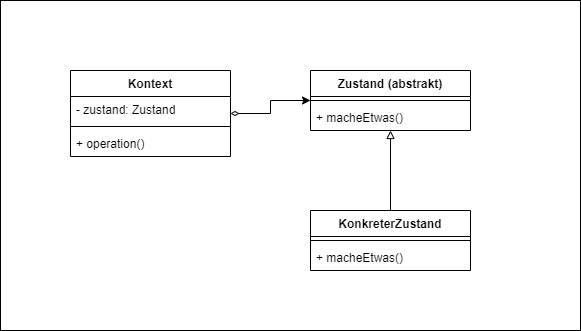

The diagram above was exported from draw.io. Its source (the exported page's mxGraphModel, read from the mxfile embedded in the PNG):
<mxGraphModel dx="1152" dy="639" grid="1" gridSize="10" guides="1" tooltips="1" connect="1" arrows="1" fold="1" page="1" pageScale="1" pageWidth="827" pageHeight="1169" math="0" shadow="0">
  <root>
    <mxCell id="WIyWlLk6GJQsqaUBKTNV-0" />
    <mxCell id="WIyWlLk6GJQsqaUBKTNV-1" parent="WIyWlLk6GJQsqaUBKTNV-0" />
    <mxCell id="p3s3KzBlmYDdwhzf5PgB-18" value="" style="rounded=0;whiteSpace=wrap;html=1;" vertex="1" parent="WIyWlLk6GJQsqaUBKTNV-1">
      <mxGeometry x="70" y="50" width="580" height="330" as="geometry" />
    </mxCell>
    <mxCell id="p3s3KzBlmYDdwhzf5PgB-11" value="" style="edgeStyle=orthogonalEdgeStyle;rounded=0;orthogonalLoop=1;jettySize=auto;html=1;startArrow=diamondThin;startFill=0;" edge="1" parent="WIyWlLk6GJQsqaUBKTNV-1" source="p3s3KzBlmYDdwhzf5PgB-2" target="p3s3KzBlmYDdwhzf5PgB-7">
      <mxGeometry relative="1" as="geometry" />
    </mxCell>
    <mxCell id="p3s3KzBlmYDdwhzf5PgB-2" value="Kontext" style="swimlane;fontStyle=1;align=center;verticalAlign=top;childLayout=stackLayout;horizontal=1;startSize=26;horizontalStack=0;resizeParent=1;resizeParentMax=0;resizeLast=0;collapsible=1;marginBottom=0;" vertex="1" parent="WIyWlLk6GJQsqaUBKTNV-1">
      <mxGeometry x="140" y="120" width="160" height="86" as="geometry" />
    </mxCell>
    <mxCell id="p3s3KzBlmYDdwhzf5PgB-3" value="- zustand: Zustand" style="text;strokeColor=none;fillColor=none;align=left;verticalAlign=top;spacingLeft=4;spacingRight=4;overflow=hidden;rotatable=0;points=[[0,0.5],[1,0.5]];portConstraint=eastwest;" vertex="1" parent="p3s3KzBlmYDdwhzf5PgB-2">
      <mxGeometry y="26" width="160" height="26" as="geometry" />
    </mxCell>
    <mxCell id="p3s3KzBlmYDdwhzf5PgB-4" value="" style="line;strokeWidth=1;fillColor=none;align=left;verticalAlign=middle;spacingTop=-1;spacingLeft=3;spacingRight=3;rotatable=0;labelPosition=right;points=[];portConstraint=eastwest;" vertex="1" parent="p3s3KzBlmYDdwhzf5PgB-2">
      <mxGeometry y="52" width="160" height="8" as="geometry" />
    </mxCell>
    <mxCell id="p3s3KzBlmYDdwhzf5PgB-5" value="+ operation()" style="text;strokeColor=none;fillColor=none;align=left;verticalAlign=top;spacingLeft=4;spacingRight=4;overflow=hidden;rotatable=0;points=[[0,0.5],[1,0.5]];portConstraint=eastwest;" vertex="1" parent="p3s3KzBlmYDdwhzf5PgB-2">
      <mxGeometry y="60" width="160" height="26" as="geometry" />
    </mxCell>
    <mxCell id="p3s3KzBlmYDdwhzf5PgB-16" value="" style="edgeStyle=orthogonalEdgeStyle;rounded=0;orthogonalLoop=1;jettySize=auto;html=1;startArrow=block;startFill=0;endArrow=none;endFill=0;" edge="1" parent="WIyWlLk6GJQsqaUBKTNV-1" source="p3s3KzBlmYDdwhzf5PgB-7" target="p3s3KzBlmYDdwhzf5PgB-13">
      <mxGeometry relative="1" as="geometry" />
    </mxCell>
    <mxCell id="p3s3KzBlmYDdwhzf5PgB-7" value="Zustand (abstrakt)" style="swimlane;fontStyle=1;align=center;verticalAlign=top;childLayout=stackLayout;horizontal=1;startSize=26;horizontalStack=0;resizeParent=1;resizeParentMax=0;resizeLast=0;collapsible=1;marginBottom=0;" vertex="1" parent="WIyWlLk6GJQsqaUBKTNV-1">
      <mxGeometry x="380" y="120" width="160" height="60" as="geometry" />
    </mxCell>
    <mxCell id="p3s3KzBlmYDdwhzf5PgB-9" value="" style="line;strokeWidth=1;fillColor=none;align=left;verticalAlign=middle;spacingTop=-1;spacingLeft=3;spacingRight=3;rotatable=0;labelPosition=right;points=[];portConstraint=eastwest;" vertex="1" parent="p3s3KzBlmYDdwhzf5PgB-7">
      <mxGeometry y="26" width="160" height="8" as="geometry" />
    </mxCell>
    <mxCell id="p3s3KzBlmYDdwhzf5PgB-10" value="+ macheEtwas()" style="text;strokeColor=none;fillColor=none;align=left;verticalAlign=top;spacingLeft=4;spacingRight=4;overflow=hidden;rotatable=0;points=[[0,0.5],[1,0.5]];portConstraint=eastwest;" vertex="1" parent="p3s3KzBlmYDdwhzf5PgB-7">
      <mxGeometry y="34" width="160" height="26" as="geometry" />
    </mxCell>
    <mxCell id="p3s3KzBlmYDdwhzf5PgB-13" value="KonkreterZustand" style="swimlane;fontStyle=1;align=center;verticalAlign=top;childLayout=stackLayout;horizontal=1;startSize=26;horizontalStack=0;resizeParent=1;resizeParentMax=0;resizeLast=0;collapsible=1;marginBottom=0;" vertex="1" parent="WIyWlLk6GJQsqaUBKTNV-1">
      <mxGeometry x="380" y="260" width="160" height="60" as="geometry" />
    </mxCell>
    <mxCell id="p3s3KzBlmYDdwhzf5PgB-14" value="" style="line;strokeWidth=1;fillColor=none;align=left;verticalAlign=middle;spacingTop=-1;spacingLeft=3;spacingRight=3;rotatable=0;labelPosition=right;points=[];portConstraint=eastwest;" vertex="1" parent="p3s3KzBlmYDdwhzf5PgB-13">
      <mxGeometry y="26" width="160" height="8" as="geometry" />
    </mxCell>
    <mxCell id="p3s3KzBlmYDdwhzf5PgB-15" value="+ macheEtwas()" style="text;strokeColor=none;fillColor=none;align=left;verticalAlign=top;spacingLeft=4;spacingRight=4;overflow=hidden;rotatable=0;points=[[0,0.5],[1,0.5]];portConstraint=eastwest;" vertex="1" parent="p3s3KzBlmYDdwhzf5PgB-13">
      <mxGeometry y="34" width="160" height="26" as="geometry" />
    </mxCell>
  </root>
</mxGraphModel>